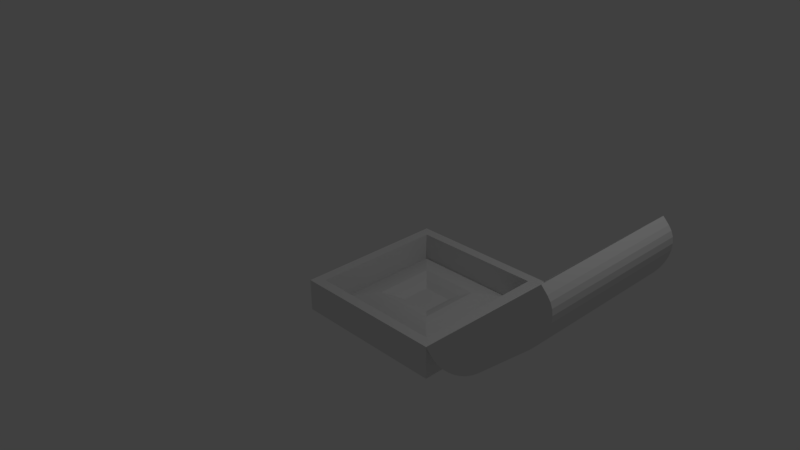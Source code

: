 # Source: CrystalCase.blend  (saved by Blender 2.78.0; exported with 4.5.12 LTS)
import bpy
from mathutils import Matrix  # noqa: F401  (used for matrix-valued properties, if any)

bpy.ops.wm.read_factory_settings(use_empty=True)
scene = bpy.context.scene
scene.name = 'Scene'

# ---- collections
col_collection_1 = bpy.data.collections.new('Collection 1'); scene.collection.children.link(col_collection_1)

# ---- materials (node trees are filled in below, after node groups)
mat_mat_box_crystalcase_top = bpy.data.materials.new('MAT_Box_crystalcase_top')
mat_mat_box_crystalcase_top.alpha_threshold = 0.0
mat_mat_box_crystalcase_top.use_transparent_shadow = False
mat_mat_box_crystalcase_top.roughness = 0.5
mat_mat_box_crystalcase = bpy.data.materials.new('MAT_Box_crystalcase')
mat_mat_box_crystalcase.alpha_threshold = 0.0
mat_mat_box_crystalcase.use_transparent_shadow = False
mat_mat_box_crystalcase.roughness = 0.5
mat_mat_box_crystalcase.line_color = (0.0, 0.0, 0.0, 1.0)

# ---- material node trees

# ---- world
world_world = bpy.data.worlds.new('World'); scene.world = world_world
world_world.color = (0.05088, 0.05088, 0.05088)
world_world.use_sun_shadow = False
world_world.sun_shadow_jitter_overblur = 0.0
world_world.cycles.sampling_method = 'MANUAL'

# ---- cameras
cam_camera = bpy.data.cameras.new('Camera')
cam_camera.clip_end = 100.0
cam_camera.lens = 35.0
cam_camera.sensor_width = 32.0
cam_camera.sensor_height = 18.0
cam_camera.ortho_scale = 7.314
cam_camera.dof.focus_distance = 0.0
cam_camera.dof.aperture_fstop = 128.0

# ---- lights
light_lamp = bpy.data.lights.new('Lamp', 'POINT')
light_lamp.transmission_factor = 0.0
light_lamp.cutoff_distance = 30.0
light_lamp.energy = 100.0
light_lamp.shadow_buffer_clip_start = 1.001
light_lamp.shadow_soft_size = 0.1
light_lamp.shadow_maximum_resolution = 0.006
light_lamp.use_absolute_resolution = True

# ---- meshes
me_cube_002 = bpy.data.meshes.new('Cube.002')
me_cube_002.from_pydata([(-0.1288, 0.8693, 0.2816), (0.0, -1.0, 0.0), (-0.1288, -0.8693, 0.2816), (0.0, 1.0, 0.0), (-1.867, -0.8693, 0.2928), (-2.0, -1.0, 0.01295), (-1.867, 0.8693, 0.2928), (-2.0, 1.0, 0.01295), (-1.869, -0.8693, 0.01211), (-1.869, 0.8693, 0.01211), (-0.1307, 0.8693, 0.000846), (-0.1307, -0.8693, 0.000846), (0.0007037, -1.0, 0.1086), (-0.5725, -1.0, 0.4832), (-0.007624, -1.0, 0.1731), (-0.03319, -1.0, 0.2357), (-0.07522, -1.0, 0.2945), (-0.1324, -1.0, 0.3479), (-0.2031, -1.0, 0.394), (-0.285, -1.0, 0.4316), (-0.3758, -1.0, 0.4595), (-0.4726, -1.0, 0.4769), (-0.5725, 1.0, 0.4832), (0.0007037, 1.0, 0.1086), (-0.4726, 1.0, 0.4769), (-0.3758, 1.0, 0.4595), (-0.285, 1.0, 0.4316), (-0.2031, 1.0, 0.394), (-0.1324, 1.0, 0.3479), (-0.07522, 1.0, 0.2945), (-0.03319, 1.0, 0.2357), (-0.007624, 1.0, 0.1731), (-1.421, -1.0, 0.4887), (-1.999, -1.0, 0.1216), (-1.521, -1.0, 0.4837), (-1.618, -1.0, 0.4676), (-1.709, -1.0, 0.4408), (-1.792, -1.0, 0.4043), (-1.863, -1.0, 0.3591), (-1.921, -1.0, 0.3065), (-1.964, -1.0, 0.2482), (-1.99, -1.0, 0.1859), (-1.999, 1.0, 0.1216), (-1.421, 1.0, 0.4887), (-1.99, 1.0, 0.1859), (-1.964, 1.0, 0.2482), (-1.921, 1.0, 0.3065), (-1.863, 1.0, 0.3591), (-1.792, 1.0, 0.4043), (-1.709, 1.0, 0.4408), (-1.618, 1.0, 0.4676), (-1.521, 1.0, 0.4837), (-0.2613, 1.0, 0.3977), (-0.1598, 1.0, 0.3278), (-0.07436, 1.0, 0.2522), (-0.3327, 1.0, 0.3889), (-0.2047, 1.0, 0.2963), (-0.09241, 1.0, 0.202), (-0.4115, 1.0, 0.3553), (-0.2594, 1.0, 0.2296), (-0.1208, 1.0, 0.11), (-1.584, 1.0, 0.3629), (-1.738, 1.0, 0.2392), (-1.878, 1.0, 0.1213), (-1.662, 1.0, 0.3975), (-1.791, 1.0, 0.3066), (-1.905, 1.0, 0.2137), (-1.734, 1.0, 0.4072), (-1.836, 1.0, 0.3387), (-1.922, 1.0, 0.2642), (-0.04476, -1.0, 0.1769), (-0.1065, -1.0, 0.2451), (-0.1827, -1.0, 0.3112), (-0.2709, -1.0, 0.373), (-0.3685, -1.0, 0.4288), (-0.06794, -1.0, 0.06993), (-0.1506, -1.0, 0.1474), (-0.2453, -1.0, 0.2299), (-0.3494, -1.0, 0.3152), (-0.4596, -1.0, 0.4004), (-1.931, -1.0, 0.08199), (-1.848, -1.0, 0.1583), (-1.752, -1.0, 0.2397), (-1.647, -1.0, 0.3236), (-1.535, -1.0, 0.4074), (-1.953, -1.0, 0.1893), (-1.89, -1.0, 0.2567), (-1.813, -1.0, 0.3217), (-1.724, -1.0, 0.3824), (-1.626, -1.0, 0.437)], [], [(13, 22, 43, 32), (7, 5, 33, 42), (4, 6, 0, 2), (9, 10, 0, 6), (5, 7, 9, 8), (7, 3, 10, 9), (3, 1, 11, 10), (1, 5, 8, 11), (22, 13, 21, 24), (24, 21, 20, 25), (25, 20, 19, 26), (26, 19, 18, 27), (27, 18, 17, 28), (28, 17, 16, 29), (29, 16, 15, 30), (30, 15, 14, 31), (31, 14, 12, 23), (32, 43, 51, 34), (34, 51, 50, 35), (35, 50, 49, 36), (36, 49, 48, 37), (37, 48, 47, 38), (38, 47, 46, 39), (39, 46, 45, 40), (40, 45, 44, 41), (41, 44, 42, 33), (1, 3, 23, 12), (8, 9, 6, 4), (10, 11, 2, 0), (11, 8, 4, 2), (27, 52, 25, 26), (52, 55, 24, 25), (55, 58, 22, 24), (58, 61, 43, 22), (61, 64, 51, 43), (64, 67, 50, 51), (67, 48, 49, 50), (28, 53, 52, 27), (53, 56, 55, 52), (56, 59, 58, 55), (59, 62, 61, 58), (62, 65, 64, 61), (65, 68, 67, 64), (68, 47, 48, 67), (29, 54, 53, 28), (54, 57, 56, 53), (57, 60, 59, 56), (60, 63, 62, 59), (63, 66, 65, 62), (66, 69, 68, 65), (69, 46, 47, 68), (30, 31, 54, 29), (31, 23, 57, 54), (23, 3, 60, 57), (3, 7, 63, 60), (7, 42, 66, 63), (42, 44, 69, 66), (44, 45, 46, 69), (15, 70, 12, 14), (70, 75, 1, 12), (75, 80, 5, 1), (80, 85, 33, 5), (85, 40, 41, 33), (16, 71, 70, 15), (71, 76, 75, 70), (76, 81, 80, 75), (81, 86, 85, 80), (86, 39, 40, 85), (17, 72, 71, 16), (72, 77, 76, 71), (77, 82, 81, 76), (82, 87, 86, 81), (87, 38, 39, 86), (18, 73, 72, 17), (73, 78, 77, 72), (78, 83, 82, 77), (83, 88, 87, 82), (88, 37, 38, 87), (19, 74, 73, 18), (74, 79, 78, 73), (79, 84, 83, 78), (84, 89, 88, 83), (89, 36, 37, 88), (20, 21, 74, 19), (21, 13, 79, 74), (13, 32, 84, 79), (32, 34, 89, 84), (34, 35, 36, 89)])
_uv = me_cube_002.uv_layers.new(name='UVMpa_top')
_uv.uv.foreach_set('vector', [0.8975, 0.363, 0.4729, 0.363, 0.4729, 0.1828, 0.8975, 0.1828, 0.4729, 0.0002211, 0.8975, 0.0002187, 0.8975, 0.02328, 0.4729, 0.02329, 0.8421, 0.9151, 0.4729, 0.9151, 0.4729, 0.546, 0.8421, 0.546, 0.3938, 0.4152, 0.4078, 0.08733, 0.4724, 0.0002187, 0.4724, 0.4752, 0.4249, 0.9471, 0.0002193, 0.9471, 0.02796, 0.9194, 0.3971, 0.9194, 0.0002193, 0.9471, 0.0002187, 0.5224, 0.02796, 0.5502, 0.02796, 0.9194, 0.0002187, 0.5224, 0.4249, 0.5224, 0.3971, 0.5502, 0.02796, 0.5502, 0.4249, 0.5224, 0.4249, 0.9471, 0.3971, 0.9194, 0.3971, 0.5502, 0.4729, 0.363, 0.8975, 0.363, 0.8975, 0.3842, 0.4729, 0.3842, 0.4729, 0.3842, 0.8975, 0.3842, 0.8975, 0.4051, 0.4729, 0.4051, 0.4729, 0.4051, 0.8975, 0.4051, 0.8975, 0.4253, 0.4729, 0.4253, 0.4729, 0.4253, 0.8975, 0.4253, 0.8975, 0.4444, 0.4729, 0.4444, 0.4729, 0.4444, 0.8975, 0.4444, 0.8975, 0.4623, 0.4729, 0.4623, 0.4729, 0.4623, 0.8975, 0.4623, 0.8975, 0.479, 0.4729, 0.479, 0.4729, 0.479, 0.8975, 0.479, 0.8975, 0.4943, 0.4729, 0.4943, 0.4729, 0.4943, 0.8975, 0.4943, 0.8975, 0.5087, 0.4729, 0.5087, 0.4729, 0.5087, 0.8975, 0.5087, 0.8975, 0.5225, 0.4729, 0.5225, 0.8975, 0.1828, 0.4729, 0.1828, 0.4729, 0.1615, 0.8975, 0.1615, 0.8975, 0.1615, 0.4729, 0.1615, 0.4729, 0.1406, 0.8975, 0.1406, 0.8975, 0.1406, 0.4729, 0.1406, 0.4729, 0.1205, 0.8975, 0.1205, 0.8975, 0.1205, 0.4729, 0.1205, 0.4729, 0.1013, 0.8975, 0.1013, 0.8975, 0.1013, 0.4729, 0.1013, 0.4729, 0.0834, 0.8975, 0.0834, 0.8975, 0.0834, 0.4729, 0.0834, 0.4729, 0.0668, 0.8975, 0.0668, 0.8975, 0.0668, 0.4729, 0.0668, 0.4729, 0.05144, 0.8975, 0.05144, 0.8975, 0.05144, 0.4729, 0.05144, 0.4729, 0.03708, 0.8975, 0.03708, 0.8975, 0.03708, 0.4729, 0.03708, 0.4729, 0.02329, 0.8975, 0.02328, 0.8975, 0.5455, 0.4729, 0.5455, 0.4729, 0.5225, 0.8975, 0.5225, 0.06482, 0.4349, 0.3938, 0.4152, 0.4724, 0.4752, 0.0002187, 0.522, 0.4078, 0.08733, 0.07889, 0.107, 0.0002188, 0.047, 0.4724, 0.0002187, 0.07889, 0.107, 0.06482, 0.4349, 0.0002187, 0.522, 0.0002188, 0.047, 0.9164, 0.04388, 0.9157, 0.05624, 0.9027, 0.08064, 0.9085, 0.06133, 0.9157, 0.05624, 0.9177, 0.0714, 0.8992, 0.1012, 0.9027, 0.08064, 0.9177, 0.0714, 0.9249, 0.08808, 0.898, 0.1224, 0.8992, 0.1012, 0.9249, 0.08808, 0.9249, 0.337, 0.898, 0.3027, 0.898, 0.1224, 0.9249, 0.337, 0.9177, 0.3537, 0.8992, 0.3239, 0.898, 0.3027, 0.9177, 0.3537, 0.9157, 0.3689, 0.9027, 0.3445, 0.8992, 0.3239, 0.9157, 0.3689, 0.9164, 0.3812, 0.9085, 0.3638, 0.9027, 0.3445, 0.9261, 0.02881, 0.9304, 0.03459, 0.9157, 0.05624, 0.9164, 0.04388, 0.9304, 0.03459, 0.9371, 0.04408, 0.9177, 0.0714, 0.9157, 0.05624, 0.9371, 0.04408, 0.9514, 0.05561, 0.9249, 0.08808, 0.9177, 0.0714, 0.9514, 0.05561, 0.9514, 0.3695, 0.9249, 0.337, 0.9249, 0.08808, 0.9514, 0.3695, 0.9371, 0.381, 0.9177, 0.3537, 0.9249, 0.337, 0.9371, 0.381, 0.9304, 0.3905, 0.9157, 0.3689, 0.9177, 0.3537, 0.9304, 0.3905, 0.9261, 0.3963, 0.9164, 0.3812, 0.9157, 0.3689, 0.9373, 0.01659, 0.9463, 0.01635, 0.9304, 0.03459, 0.9261, 0.02881, 0.9463, 0.01635, 0.957, 0.02012, 0.9371, 0.04408, 0.9304, 0.03459, 0.957, 0.02012, 0.9766, 0.02603, 0.9514, 0.05561, 0.9371, 0.04408, 0.9766, 0.02603, 0.9766, 0.3991, 0.9514, 0.3695, 0.9514, 0.05561, 0.9766, 0.3991, 0.957, 0.405, 0.9371, 0.381, 0.9514, 0.3695, 0.957, 0.405, 0.9463, 0.4087, 0.9304, 0.3905, 0.9371, 0.381, 0.9463, 0.4087, 0.9373, 0.4085, 0.9261, 0.3963, 0.9304, 0.3905, 0.9498, 0.00759, 0.963, 0.002076, 0.9463, 0.01635, 0.9373, 0.01659, 0.963, 0.002076, 0.9767, 0.0002187, 0.957, 0.02012, 0.9463, 0.01635, 0.9767, 0.0002187, 0.9998, 0.0002188, 0.9766, 0.02603, 0.957, 0.02012, 0.9998, 0.0002188, 0.9998, 0.4249, 0.9766, 0.3991, 0.9766, 0.02603, 0.9998, 0.4249, 0.9767, 0.4249, 0.957, 0.405, 0.9766, 0.3991, 0.9767, 0.4249, 0.963, 0.423, 0.9463, 0.4087, 0.957, 0.405, 0.963, 0.423, 0.9498, 0.4175, 0.9373, 0.4085, 0.9463, 0.4087, 0.8943, 0.9633, 0.9068, 0.9609, 0.9212, 0.9706, 0.9076, 0.9688, 0.9068, 0.9609, 0.9295, 0.9561, 0.9443, 0.9706, 0.9212, 0.9706, 0.9295, 0.9561, 0.9295, 0.5605, 0.9443, 0.546, 0.9443, 0.9706, 0.9295, 0.5605, 0.9068, 0.5557, 0.9212, 0.546, 0.9443, 0.546, 0.9068, 0.5557, 0.8943, 0.5533, 0.9076, 0.5478, 0.9212, 0.546, 0.8819, 0.9543, 0.8924, 0.9477, 0.9068, 0.9609, 0.8943, 0.9633, 0.8924, 0.9477, 0.9132, 0.9385, 0.9295, 0.9561, 0.9068, 0.9609, 0.9132, 0.9385, 0.9132, 0.5781, 0.9295, 0.5605, 0.9295, 0.9561, 0.9132, 0.5781, 0.8924, 0.5689, 0.9068, 0.5557, 0.9295, 0.5605, 0.8924, 0.5689, 0.8819, 0.5623, 0.8943, 0.5533, 0.9068, 0.5557, 0.8706, 0.942, 0.8785, 0.9314, 0.8924, 0.9477, 0.8819, 0.9543, 0.8785, 0.9314, 0.8958, 0.9182, 0.9132, 0.9385, 0.8924, 0.9477, 0.8958, 0.9182, 0.8958, 0.5984, 0.9132, 0.5781, 0.9132, 0.9385, 0.8958, 0.5984, 0.8785, 0.5852, 0.8924, 0.5689, 0.9132, 0.5781, 0.8785, 0.5852, 0.8706, 0.5746, 0.8819, 0.5623, 0.8924, 0.5689, 0.8609, 0.927, 0.8655, 0.9126, 0.8785, 0.9314, 0.8706, 0.942, 0.8655, 0.9126, 0.8779, 0.896, 0.8958, 0.9182, 0.8785, 0.9314, 0.8779, 0.896, 0.8779, 0.6206, 0.8958, 0.5984, 0.8958, 0.9182, 0.8779, 0.6206, 0.8655, 0.604, 0.8785, 0.5852, 0.8958, 0.5984, 0.8655, 0.604, 0.8609, 0.5896, 0.8706, 0.5746, 0.8785, 0.5852, 0.853, 0.9095, 0.8538, 0.8918, 0.8655, 0.9126, 0.8609, 0.927, 0.8538, 0.8918, 0.8599, 0.8725, 0.8779, 0.896, 0.8655, 0.9126, 0.8599, 0.8725, 0.8599, 0.6441, 0.8779, 0.6206, 0.8779, 0.896, 0.8599, 0.6441, 0.8538, 0.6248, 0.8655, 0.604, 0.8779, 0.6206, 0.8538, 0.6248, 0.853, 0.6071, 0.8609, 0.5896, 0.8655, 0.604, 0.8472, 0.8902, 0.8437, 0.8696, 0.8538, 0.8918, 0.853, 0.9095, 0.8437, 0.8696, 0.8425, 0.8484, 0.8599, 0.8725, 0.8538, 0.8918, 0.8425, 0.8484, 0.8425, 0.6682, 0.8599, 0.6441, 0.8599, 0.8725, 0.8425, 0.6682, 0.8437, 0.647, 0.8538, 0.6248, 0.8599, 0.6441, 0.8437, 0.647, 0.8472, 0.6264, 0.853, 0.6071, 0.8538, 0.6248])
me_cube_002.materials.append(mat_mat_box_crystalcase_top)
me_cube_002.use_remesh_preserve_volume = False
me_cube_002.use_remesh_preserve_attributes = False
me_cube_002.use_mirror_vertex_groups = False
me_cube_002.use_paint_bone_selection = False
me_cube_002.use_paint_mask = True
me_cube_002.update()
me_cube = bpy.data.meshes.new('Cube')
me_cube.from_pydata([(1.0, 1.0, -0.1589), (1.0, -1.0, -0.1589), (-1.0, -1.0, -0.1589), (-1.0, 1.0, -0.1589), (1.0, 1.0, 0.2559), (1.0, -1.0, 0.2559), (-1.0, -1.0, 0.2559), (-1.0, 1.0, 0.2559), (0.8693, 0.8693, 0.2559), (-0.8693, 0.8693, 0.2559), (-0.8693, -0.8693, 0.2559), (0.8693, -0.8693, 0.2559), (0.8693, 0.8693, -0.1096), (-0.8693, 0.8693, -0.1096), (0.8693, -0.8693, -0.1096), (-0.8693, -0.8693, -0.1096), (0.1908, 0.1908, -0.01071), (0.7908, 0.7908, -0.04794), (0.467, 0.467, 0.0843), (0.5549, 0.5549, 0.06455), (0.6438, 0.6438, 0.03379), (0.7251, 0.7251, -0.004973), (-0.7908, 0.7908, -0.04794), (-0.1908, 0.1908, -0.01071), (-0.7251, 0.7251, -0.004973), (-0.6438, 0.6438, 0.03379), (-0.5549, 0.5549, 0.06455), (-0.467, 0.467, 0.0843), (0.1908, -0.1908, -0.01071), (0.7908, -0.7908, -0.04794), (0.467, -0.467, 0.0843), (0.5549, -0.5549, 0.06455), (0.6438, -0.6438, 0.03379), (0.7251, -0.7251, -0.004973), (-0.7908, -0.7908, -0.04794), (-0.1908, -0.1908, -0.01071), (-0.7251, -0.7251, -0.004973), (-0.6438, -0.6438, 0.03379), (-0.5549, -0.5549, 0.06455), (-0.467, -0.467, 0.0843), (-0.3888, 0.3888, 0.0911), (0.3888, 0.3888, 0.0911), (0.3888, -0.3888, 0.0911), (-0.3888, -0.3888, 0.0911), (-0.2807, 0.2807, 0.04533), (0.2807, 0.2807, 0.04533), (0.2807, -0.2807, 0.04533), (-0.2807, -0.2807, 0.04533)], [], [(0, 1, 2, 3), (11, 8, 12, 14), (0, 4, 5, 1), (1, 5, 6, 2), (2, 6, 7, 3), (4, 0, 3, 7), (4, 7, 9, 8), (7, 6, 10, 9), (6, 5, 11, 10), (5, 4, 8, 11), (17, 29, 14, 12), (9, 10, 15, 13), (8, 9, 13, 12), (10, 11, 14, 15), (34, 22, 13, 15), (22, 17, 12, 13), (29, 34, 15, 14), (17, 22, 24, 21), (21, 24, 25, 20), (20, 25, 26, 19), (19, 26, 27, 18), (18, 27, 40, 41), (41, 42, 30, 18), (18, 30, 31, 19), (19, 31, 32, 20), (20, 32, 33, 21), (21, 33, 29, 17), (43, 40, 27, 39), (39, 27, 26, 38), (38, 26, 25, 37), (37, 25, 24, 36), (36, 24, 22, 34), (42, 43, 39, 30), (30, 39, 38, 31), (31, 38, 37, 32), (32, 37, 36, 33), (33, 36, 34, 29), (16, 23, 35, 28), (44, 45, 41, 40), (45, 46, 42, 41), (47, 44, 40, 43), (46, 47, 43, 42), (23, 16, 45, 44), (16, 28, 46, 45), (35, 23, 44, 47), (28, 35, 47, 46)])
_uv = me_cube.uv_layers.new(name='UVMap_bot')
_uv.uv.foreach_set('vector', [0.0001028, 0.3473, 0.0001025, 0.05974, 0.2876, 0.05974, 0.2876, 0.3473, 0.6946, 0.7499, 0.6946, 0.5, 0.7472, 0.5, 0.7472, 0.7499, 0.6944, 0.3473, 0.6348, 0.3473, 0.6348, 0.05974, 0.6944, 0.05974, 0.6348, 0.0001027, 0.6348, 0.05974, 0.3473, 0.05974, 0.3473, 0.0001025, 0.2876, 0.05974, 0.3473, 0.05974, 0.3473, 0.3473, 0.2876, 0.3473, 0.6348, 0.3473, 0.6348, 0.4069, 0.3473, 0.4069, 0.3473, 0.3473, 0.6348, 0.3473, 0.3473, 0.3473, 0.366, 0.3285, 0.616, 0.3285, 0.3473, 0.3473, 0.3473, 0.05974, 0.366, 0.07852, 0.366, 0.3285, 0.3473, 0.05974, 0.6348, 0.05974, 0.616, 0.07852, 0.366, 0.07852, 0.6348, 0.05974, 0.6348, 0.3473, 0.616, 0.3285, 0.616, 0.07852, 0.01521, 0.422, 0.01498, 0.6563, 0.0001028, 0.6714, 0.0001025, 0.4071, 0.6946, 0.2501, 0.6946, 0.0001026, 0.7472, 0.0001025, 0.7472, 0.2501, 0.6946, 0.5, 0.6946, 0.2501, 0.7472, 0.2501, 0.7472, 0.5, 0.6946, 0.9999, 0.6946, 0.7499, 0.7472, 0.7499, 0.7472, 0.9999, 0.2493, 0.6566, 0.2495, 0.4223, 0.2644, 0.4072, 0.2644, 0.6715, 0.2495, 0.4223, 0.01521, 0.422, 0.0001025, 0.4071, 0.2644, 0.4072, 0.01498, 0.6563, 0.2493, 0.6566, 0.2644, 0.6715, 0.0001028, 0.6714, 0.01521, 0.422, 0.2495, 0.4223, 0.238, 0.434, 0.02687, 0.4336, 0.02687, 0.4336, 0.238, 0.434, 0.2249, 0.4471, 0.03999, 0.4467, 0.03999, 0.4467, 0.2249, 0.4471, 0.2114, 0.4606, 0.0535, 0.4602, 0.0535, 0.4602, 0.2114, 0.4606, 0.1985, 0.4734, 0.0663, 0.473, 0.0663, 0.473, 0.1985, 0.4734, 0.1874, 0.4844, 0.0773, 0.4841, 0.0773, 0.4841, 0.0771, 0.5942, 0.06598, 0.6052, 0.0663, 0.473, 0.0663, 0.473, 0.06598, 0.6052, 0.05315, 0.618, 0.0535, 0.4602, 0.0535, 0.4602, 0.05315, 0.618, 0.03965, 0.6315, 0.03999, 0.4467, 0.03999, 0.4467, 0.03965, 0.6315, 0.02656, 0.6446, 0.02687, 0.4336, 0.02687, 0.4336, 0.02656, 0.6446, 0.01498, 0.6563, 0.01521, 0.422, 0.1872, 0.5945, 0.1874, 0.4844, 0.1985, 0.4734, 0.1982, 0.6056, 0.1982, 0.6056, 0.1985, 0.4734, 0.2114, 0.4606, 0.211, 0.6184, 0.211, 0.6184, 0.2114, 0.4606, 0.2249, 0.4471, 0.2245, 0.6319, 0.2245, 0.6319, 0.2249, 0.4471, 0.238, 0.434, 0.2376, 0.645, 0.2376, 0.645, 0.238, 0.434, 0.2495, 0.4223, 0.2493, 0.6566, 0.0771, 0.5942, 0.1872, 0.5945, 0.1982, 0.6056, 0.06598, 0.6052, 0.06598, 0.6052, 0.1982, 0.6056, 0.211, 0.6184, 0.05315, 0.618, 0.05315, 0.618, 0.211, 0.6184, 0.2245, 0.6319, 0.03965, 0.6315, 0.03965, 0.6315, 0.2245, 0.6319, 0.2376, 0.645, 0.02656, 0.6446, 0.02656, 0.6446, 0.2376, 0.645, 0.2493, 0.6566, 0.01498, 0.6563, 0.1078, 0.5141, 0.1574, 0.5149, 0.1567, 0.5645, 0.1072, 0.5637, 0.1713, 0.5006, 0.0935, 0.5002, 0.0773, 0.4841, 0.1874, 0.4844, 0.0935, 0.5002, 0.09324, 0.578, 0.0771, 0.5942, 0.0773, 0.4841, 0.171, 0.5784, 0.1713, 0.5006, 0.1874, 0.4844, 0.1872, 0.5945, 0.09324, 0.578, 0.171, 0.5784, 0.1872, 0.5945, 0.0771, 0.5942, 0.1574, 0.5149, 0.1078, 0.5141, 0.0935, 0.5002, 0.1713, 0.5006, 0.1078, 0.5141, 0.1072, 0.5637, 0.09324, 0.578, 0.0935, 0.5002, 0.1567, 0.5645, 0.1574, 0.5149, 0.1713, 0.5006, 0.171, 0.5784, 0.1072, 0.5637, 0.1567, 0.5645, 0.171, 0.5784, 0.09324, 0.578])
me_cube.materials.append(mat_mat_box_crystalcase)
me_cube.use_remesh_preserve_volume = False
me_cube.use_remesh_preserve_attributes = False
me_cube.use_mirror_vertex_groups = False
me_cube.use_paint_bone_selection = False
me_cube.use_paint_mask = True
me_cube.update()

# ---- objects
ob_cube_001 = bpy.data.objects.new('Cube.001', me_cube_002)
ob_cube = bpy.data.objects.new('Cube', me_cube)
ob_lamp = bpy.data.objects.new('Lamp', light_lamp)
ob_camera = bpy.data.objects.new('Camera', cam_camera)

# ---- transforms, parenting, visibility, modifiers, constraints
ob_cube_001.location = (1.027, -0.003484, 0.4276)
ob_cube_001.rotation_euler = (-0.0, 2.374, -0.0)
ob_cube_001.lock_rotations_4d = False
ob_cube_001.empty_display_type = 'ARROWS'
ob_cube_001.lineart.crease_threshold = 0.0
ob_cube.location = (0.02445, -3.105e-08, 0.1683)
ob_cube.lock_rotations_4d = False
ob_cube.empty_display_type = 'ARROWS'
ob_cube.lineart.crease_threshold = 0.0
ob_lamp.location = (3.139, 1.005, 6.325)
ob_lamp.rotation_euler = (0.6503, 0.05522, 1.866)
ob_lamp.lock_rotations_4d = False
ob_lamp.empty_display_type = 'ARROWS'
ob_lamp.color = (0.0, 0.0, 0.0, 0.0)
ob_lamp.lineart.crease_threshold = 0.0
ob_camera.location = (6.544, -6.508, 5.765)
ob_camera.rotation_euler = (1.109, 0.01082, 0.8149)
ob_camera.lock_rotations_4d = False
ob_camera.empty_display_type = 'ARROWS'
ob_camera.color = (0.0, 0.0, 0.0, 0.0)
ob_camera.display_type = 'WIRE'
ob_camera.lineart.crease_threshold = 0.0

# ---- collection membership
col_collection_1.objects.link(ob_cube_001)
col_collection_1.objects.link(ob_cube)
col_collection_1.objects.link(ob_lamp)
col_collection_1.objects.link(ob_camera)

# ---- scene / render settings (as saved in the file)
scene.camera = ob_camera
scene.frame_start = 1; scene.frame_end = 29; scene.frame_set(27)
scene.render.engine = 'BLENDER_EEVEE_NEXT'
scene.render.resolution_percentage = 50
scene.render.dither_intensity = 0.0
scene.cycles.use_denoising = False
scene.cycles.samples = 128
scene.cycles.sampling_pattern = 'TABULATED_SOBOL'
scene.cycles.light_sampling_threshold = 0.0
scene.cycles.use_adaptive_sampling = False
scene.cycles.use_light_tree = False
scene.cycles.blur_glossy = 0.0
scene.cycles.sample_clamp_indirect = 0.0
scene.view_settings.view_transform = 'Standard'
bpy.context.view_layer.update()
